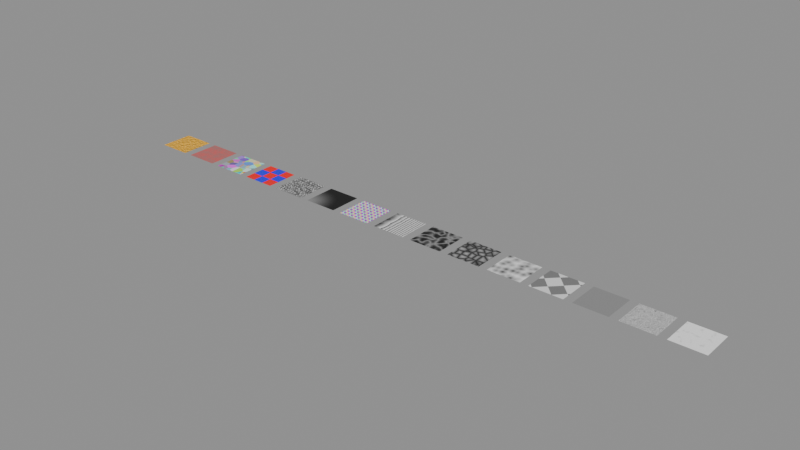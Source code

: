 # Source: PROCEDURAL.blend  (saved by Blender 5.0.119; exported with 4.5.12 LTS)
import bpy
from mathutils import Matrix  # noqa: F401  (used for matrix-valued properties, if any)

bpy.ops.wm.read_factory_settings(use_empty=True)
scene = bpy.context.scene
scene.name = 'Scene'

# ---- materials (node trees are filled in below, after node groups)
mat_ramped = bpy.data.materials.new('Ramped')
mat_mixed = bpy.data.materials.new('Mixed')
mat_colored = bpy.data.materials.new('Colored')
mat_checkered = bpy.data.materials.new('Checkered')
mat_bricks = bpy.data.materials.new('Bricks')
mat_graded = bpy.data.materials.new('Graded')
mat_magical = bpy.data.materials.new('Magical')
mat_waved = bpy.data.materials.new('Waved')
mat_ridged = bpy.data.materials.new('Ridged')
mat_edged = bpy.data.materials.new('Edged')
mat_smoothed = bpy.data.materials.new('Smoothed')
mat_hashed = bpy.data.materials.new('Hashed')
mat_gabored = bpy.data.materials.new('Gabored')
mat_mathed = bpy.data.materials.new('Mathed')
mat_turned = bpy.data.materials.new('Turned')

# ---- material node trees
mat_ramped.use_nodes = True; mat_ramped.node_tree.nodes.clear()
_N = mat_ramped.node_tree.nodes; _L = mat_ramped.node_tree.links
n0 = _N.new('ShaderNodeOutputMaterial'); n0.name = 'Material Output'; n0.location = (0, 0)
n1 = _N.new('ShaderNodeBsdfPrincipled'); n1.name = 'Principled BSDF'; n1.location = (0, 0)
n2 = _N.new('ShaderNodeTexNoise'); n2.name = 'Noise Texture'; n2.location = (0, 0)
n2.width = 145
n2.inputs[2].default_value = 8.0
n2.inputs[3].default_value = 3.0
n2.inputs[4].default_value = 0.6
n2.inputs[5].default_value = 2.5
n3 = _N.new('ShaderNodeValToRGB'); n3.name = 'Color Ramp'; n3.location = (0, 0)
n3.color_ramp.interpolation = 'EASE'
while len(n3.color_ramp.elements) > 1: n3.color_ramp.elements.remove(n3.color_ramp.elements[-1])
n3.color_ramp.elements[0].position = 0.0; n3.color_ramp.elements[0].color = (0.0, 0.0, 0.0, 1.0)
_e = n3.color_ramp.elements.new(0.5); _e.color = (1.0, 0.5, 0.0, 1.0)
_e = n3.color_ramp.elements.new(1.0); _e.color = (1.0, 1.0, 1.0, 1.0)
n4 = _N.new('ShaderNodeMapping'); n4.name = 'Mapping'; n4.location = (0, 0)
n4.inputs[1].default_value = (0.1, 0.2, 0.0)
n4.inputs[3].default_value = (2.0, 2.0, 1.0)
n5 = _N.new('ShaderNodeTexCoord'); n5.name = 'Texture Coordinate'; n5.location = (0, 0)
n6 = _N.new('ShaderNodeBump'); n6.name = 'Bump'; n6.location = (0, 0)
n6.inputs[0].default_value = 0.6
n6.inputs[1].default_value = 0.3
n7 = _N.new('ShaderNodeTexVoronoi'); n7.name = 'Voronoi Texture'; n7.location = (0, 0)
n7.width = 155
n7.inputs[2].default_value = 12.0
n7.inputs[8].default_value = 0.7
_L.new(n1.outputs[0], n0.inputs[0])
_L.new(n2.outputs[0], n3.inputs[0])
_L.new(n3.outputs[0], n1.inputs[0])
_L.new(n5.outputs[3], n4.inputs[0])
_L.new(n4.outputs[0], n2.inputs[0])
_L.new(n7.outputs[0], n6.inputs[3])
_L.new(n6.outputs[0], n1.inputs[5])
n0.is_active_output = True
mat_mixed.use_nodes = True; mat_mixed.node_tree.nodes.clear()
_N = mat_mixed.node_tree.nodes; _L = mat_mixed.node_tree.links
n0 = _N.new('ShaderNodeOutputMaterial'); n0.name = 'Material Output'; n0.location = (0, 0)
n1 = _N.new('ShaderNodeMixShader'); n1.name = 'Mix Shader'; n1.location = (0, 0)
n2 = _N.new('ShaderNodeBsdfDiffuse'); n2.name = 'Diffuse BSDF'; n2.location = (0, 0)
n2.inputs[0].default_value = (0.8, 0.1, 0.1, 1.0)
n3 = _N.new('ShaderNodeBsdfMetallic'); n3.name = 'Metallic BSDF'; n3.location = (0, 0)
n4 = _N.new('ShaderNodeTexNoise'); n4.name = 'Noise Texture'; n4.location = (0, 0)
n4.width = 145
n5 = _N.new('NodeReroute'); n5.name = 'Reroute'; n5.location = (0, 0)
n5.socket_idname = 'NodeSocketFloat'
_L.new(n1.outputs[0], n0.inputs[0])
_L.new(n2.outputs[0], n1.inputs[1])
_L.new(n3.outputs[0], n1.inputs[2])
_L.new(n4.outputs[0], n5.inputs[0])
_L.new(n5.outputs[0], n1.inputs[0])
n0.is_active_output = True
mat_colored.use_nodes = True; mat_colored.node_tree.nodes.clear()
_N = mat_colored.node_tree.nodes; _L = mat_colored.node_tree.links
n0 = _N.new('ShaderNodeOutputMaterial'); n0.name = 'Material Output'; n0.location = (0, 0)
n1 = _N.new('ShaderNodeBsdfPrincipled'); n1.name = 'Principled BSDF'; n1.location = (0, 0)
n2 = _N.new('ShaderNodeTexVoronoi'); n2.name = 'Voronoi Texture'; n2.location = (0, 0)
n2.width = 155
n3 = _N.new('ShaderNodeTexCoord'); n3.name = 'Texture Coordinate'; n3.location = (0, 0)
_L.new(n1.outputs[0], n0.inputs[0])
_L.new(n3.outputs[2], n2.inputs[0])
_L.new(n2.outputs[1], n1.inputs[0])
n0.is_active_output = True
mat_checkered.use_nodes = True; mat_checkered.node_tree.nodes.clear()
_N = mat_checkered.node_tree.nodes; _L = mat_checkered.node_tree.links
n0 = _N.new('ShaderNodeOutputMaterial'); n0.name = 'Material Output'; n0.location = (0, 0)
n1 = _N.new('ShaderNodeBsdfPrincipled'); n1.name = 'Principled BSDF'; n1.location = (0, 0)
n2 = _N.new('ShaderNodeTexChecker'); n2.name = 'Checker Texture'; n2.location = (0, 0)
n2.inputs[1].default_value = (1.0, 0.0, 0.0, 1.0)
n2.inputs[2].default_value = (0.0, 0.0, 1.0, 1.0)
n2.inputs[3].default_value = 3.0
_L.new(n1.outputs[0], n0.inputs[0])
_L.new(n2.outputs[0], n1.inputs[0])
n0.is_active_output = True
mat_bricks.use_nodes = True; mat_bricks.node_tree.nodes.clear()
_N = mat_bricks.node_tree.nodes; _L = mat_bricks.node_tree.links
n0 = _N.new('ShaderNodeOutputMaterial'); n0.name = 'Material Output'; n0.location = (0, 0)
n1 = _N.new('ShaderNodeBsdfPrincipled'); n1.name = 'Principled BSDF'; n1.location = (0, 0)
n2 = _N.new('ShaderNodeTexBrick'); n2.name = 'Brick Texture'; n2.location = (0, 0)
n2.width = 165
n2.offset_frequency = 3
n2.squash_frequency = 4
n2.offset = 0.3
n2.squash = 0.8
n2.inputs[5].default_value = 0.05
_L.new(n1.outputs[0], n0.inputs[0])
_L.new(n2.outputs[0], n1.inputs[0])
n0.is_active_output = True
mat_graded.use_nodes = True; mat_graded.node_tree.nodes.clear()
_N = mat_graded.node_tree.nodes; _L = mat_graded.node_tree.links
n0 = _N.new('ShaderNodeOutputMaterial'); n0.name = 'Material Output'; n0.location = (0, 0)
n1 = _N.new('ShaderNodeBsdfPrincipled'); n1.name = 'Principled BSDF'; n1.location = (0, 0)
n2 = _N.new('ShaderNodeTexGradient'); n2.name = 'Gradient Texture'; n2.location = (0, 0)
n2.gradient_type = 'QUADRATIC_SPHERE'
_L.new(n1.outputs[0], n0.inputs[0])
_L.new(n2.outputs[1], n1.inputs[0])
n0.is_active_output = True
mat_magical.use_nodes = True; mat_magical.node_tree.nodes.clear()
_N = mat_magical.node_tree.nodes; _L = mat_magical.node_tree.links
n0 = _N.new('ShaderNodeOutputMaterial'); n0.name = 'Material Output'; n0.location = (0, 0)
n1 = _N.new('ShaderNodeBsdfPrincipled'); n1.name = 'Principled BSDF'; n1.location = (0, 0)
n2 = _N.new('ShaderNodeTexMagic'); n2.name = 'Magic Texture'; n2.location = (0, 0)
n2.turbulence_depth = 4
n2.inputs[2].default_value = 1.5
_L.new(n1.outputs[0], n0.inputs[0])
_L.new(n2.outputs[0], n1.inputs[0])
n0.is_active_output = True
mat_waved.use_nodes = True; mat_waved.node_tree.nodes.clear()
_N = mat_waved.node_tree.nodes; _L = mat_waved.node_tree.links
n0 = _N.new('ShaderNodeOutputMaterial'); n0.name = 'Material Output'; n0.location = (0, 0)
n1 = _N.new('ShaderNodeBsdfPrincipled'); n1.name = 'Principled BSDF'; n1.location = (0, 0)
n2 = _N.new('ShaderNodeTexWave'); n2.name = 'Wave Texture'; n2.location = (0, 0)
n2.width = 160
n2.wave_type = 'RINGS'
n2.rings_direction = 'Y'
n2.wave_profile = 'SAW'
n2.inputs[2].default_value = 2.0
n2.inputs[6].default_value = 1.0
_L.new(n1.outputs[0], n0.inputs[0])
_L.new(n2.outputs[1], n1.inputs[0])
n0.is_active_output = True
mat_ridged.use_nodes = True; mat_ridged.node_tree.nodes.clear()
_N = mat_ridged.node_tree.nodes; _L = mat_ridged.node_tree.links
n0 = _N.new('ShaderNodeOutputMaterial'); n0.name = 'Material Output'; n0.location = (0, 0)
n1 = _N.new('ShaderNodeBsdfPrincipled'); n1.name = 'Principled BSDF'; n1.location = (0, 0)
n2 = _N.new('ShaderNodeTexNoise'); n2.name = 'Noise Texture'; n2.location = (0, 0)
n2.width = 145
n2.noise_type = 'RIDGED_MULTIFRACTAL'
n2.inputs[6].default_value = 0.5
n2.inputs[7].default_value = 2.0
_L.new(n1.outputs[0], n0.inputs[0])
_L.new(n2.outputs[0], n1.inputs[0])
n0.is_active_output = True
mat_edged.use_nodes = True; mat_edged.node_tree.nodes.clear()
_N = mat_edged.node_tree.nodes; _L = mat_edged.node_tree.links
n0 = _N.new('ShaderNodeOutputMaterial'); n0.name = 'Material Output'; n0.location = (0, 0)
n1 = _N.new('ShaderNodeBsdfPrincipled'); n1.name = 'Principled BSDF'; n1.location = (0, 0)
n2 = _N.new('ShaderNodeTexVoronoi'); n2.name = 'Voronoi Texture'; n2.location = (0, 0)
n2.width = 155
n2.feature = 'DISTANCE_TO_EDGE'
n2.normalize = True
_L.new(n1.outputs[0], n0.inputs[0])
_L.new(n2.outputs[0], n1.inputs[0])
n0.is_active_output = True
mat_smoothed.use_nodes = True; mat_smoothed.node_tree.nodes.clear()
_N = mat_smoothed.node_tree.nodes; _L = mat_smoothed.node_tree.links
n0 = _N.new('ShaderNodeOutputMaterial'); n0.name = 'Material Output'; n0.location = (0, 0)
n1 = _N.new('ShaderNodeBsdfPrincipled'); n1.name = 'Principled BSDF'; n1.location = (0, 0)
n2 = _N.new('ShaderNodeTexVoronoi'); n2.name = 'Voronoi Texture'; n2.location = (0, 0)
n2.width = 155
n2.distance = 'MINKOWSKI'
n2.feature = 'SMOOTH_F1'
n2.inputs[6].default_value = 0.4
n2.inputs[7].default_value = 1.5
_L.new(n1.outputs[0], n0.inputs[0])
_L.new(n2.outputs[0], n1.inputs[0])
n0.is_active_output = True
mat_hashed.use_nodes = True; mat_hashed.node_tree.nodes.clear()
_N = mat_hashed.node_tree.nodes; _L = mat_hashed.node_tree.links
n0 = _N.new('ShaderNodeOutputMaterial'); n0.name = 'Material Output'; n0.location = (0, 0)
n1 = _N.new('ShaderNodeBsdfPrincipled'); n1.name = 'Principled BSDF'; n1.location = (0, 0)
n2 = _N.new('ShaderNodeTexWhiteNoise'); n2.name = 'White Noise Texture'; n2.location = (0, 0)
n2.noise_dimensions = '4D'
n2.inputs[1].default_value = 1.5
_L.new(n1.outputs[0], n0.inputs[0])
_L.new(n2.outputs[0], n1.inputs[0])
n0.is_active_output = True
mat_gabored.use_nodes = True; mat_gabored.node_tree.nodes.clear()
_N = mat_gabored.node_tree.nodes; _L = mat_gabored.node_tree.links
n0 = _N.new('ShaderNodeOutputMaterial'); n0.name = 'Material Output'; n0.location = (0, 0)
n1 = _N.new('ShaderNodeBsdfPrincipled'); n1.name = 'Principled BSDF'; n1.location = (0, 0)
n2 = _N.new('ShaderNodeTexGabor'); n2.name = 'Gabor Texture'; n2.location = (0, 0)
n2.gabor_type = '3D'
n2.inputs[1].default_value = 12.0
n2.inputs[2].default_value = 4.0
n2.inputs[3].default_value = 0.25
n2.inputs[5].default_value = (0.0, 1.0, 0.0)
_L.new(n1.outputs[0], n0.inputs[0])
_L.new(n2.outputs[0], n1.inputs[0])
n0.is_active_output = True
mat_mathed.use_nodes = True; mat_mathed.node_tree.nodes.clear()
_N = mat_mathed.node_tree.nodes; _L = mat_mathed.node_tree.links
n0 = _N.new('ShaderNodeOutputMaterial'); n0.name = 'Material Output'; n0.location = (0, 0)
n1 = _N.new('ShaderNodeBsdfPrincipled'); n1.name = 'Principled BSDF'; n1.location = (0, 0)
n2 = _N.new('ShaderNodeTexNoise'); n2.name = 'Noise Texture'; n2.location = (0, 0)
n2.width = 145
n2.inputs[2].default_value = 6.0
n3 = _N.new('ShaderNodeMath'); n3.name = 'Math'; n3.location = (0, 0)
n3.operation = 'MULTIPLY'
n3.use_clamp = True
n3.inputs[1].default_value = 2.5
_L.new(n1.outputs[0], n0.inputs[0])
_L.new(n2.outputs[0], n3.inputs[0])
_L.new(n3.outputs[0], n1.inputs[0])
n0.is_active_output = True
mat_turned.use_nodes = True; mat_turned.node_tree.nodes.clear()
_N = mat_turned.node_tree.nodes; _L = mat_turned.node_tree.links
n0 = _N.new('ShaderNodeOutputMaterial'); n0.name = 'Material Output'; n0.location = (0, 0)
n1 = _N.new('ShaderNodeBsdfPrincipled'); n1.name = 'Principled BSDF'; n1.location = (0, 0)
n2 = _N.new('ShaderNodeTexChecker'); n2.name = 'Checker Texture'; n2.location = (0, 0)
n3 = _N.new('ShaderNodeMapping'); n3.name = 'Mapping'; n3.location = (0, 0)
n3.vector_type = 'TEXTURE'
n3.inputs[1].default_value = (0.1, 0.0, 0.0)
n3.inputs[2].default_value = (0.0, 0.0, 0.7854)
n3.inputs[3].default_value = (2.0, 2.0, 1.0)
n4 = _N.new('ShaderNodeTexCoord'); n4.name = 'Texture Coordinate'; n4.location = (0, 0)
_L.new(n1.outputs[0], n0.inputs[0])
_L.new(n2.outputs[0], n1.inputs[0])
_L.new(n4.outputs[0], n3.inputs[0])
_L.new(n3.outputs[0], n2.inputs[0])
n0.is_active_output = True

# ---- meshes
me_plane = bpy.data.meshes.new('Plane')
me_plane.from_pydata([(-1.0, -1.0, 0.0), (1.0, -1.0, 0.0), (-1.0, 1.0, 0.0), (1.0, 1.0, 0.0)], [], [(0, 1, 3, 2)])
_uv = me_plane.uv_layers.new(name='UVMap')
_uv.uv.foreach_set('vector', [0.0, 0.0, 1.0, 0.0, 1.0, 1.0, 0.0, 1.0])
me_plane.materials.append(mat_ramped)
me_plane.update()
me_plane_001 = bpy.data.meshes.new('Plane.001')
me_plane_001.from_pydata([(-1.0, -1.0, 0.0), (1.0, -1.0, 0.0), (-1.0, 1.0, 0.0), (1.0, 1.0, 0.0)], [], [(0, 1, 3, 2)])
_uv = me_plane_001.uv_layers.new(name='UVMap')
_uv.uv.foreach_set('vector', [0.0, 0.0, 1.0, 0.0, 1.0, 1.0, 0.0, 1.0])
me_plane_001.materials.append(mat_mixed)
me_plane_001.update()
me_plane_002 = bpy.data.meshes.new('Plane.002')
me_plane_002.from_pydata([(-1.0, -1.0, 0.0), (1.0, -1.0, 0.0), (-1.0, 1.0, 0.0), (1.0, 1.0, 0.0)], [], [(0, 1, 3, 2)])
_uv = me_plane_002.uv_layers.new(name='UVMap')
_uv.uv.foreach_set('vector', [0.0, 0.0, 1.0, 0.0, 1.0, 1.0, 0.0, 1.0])
me_plane_002.materials.append(mat_colored)
me_plane_002.update()
me_plane_003 = bpy.data.meshes.new('Plane.003')
me_plane_003.from_pydata([(-1.0, -1.0, 0.0), (1.0, -1.0, 0.0), (-1.0, 1.0, 0.0), (1.0, 1.0, 0.0)], [], [(0, 1, 3, 2)])
_uv = me_plane_003.uv_layers.new(name='UVMap')
_uv.uv.foreach_set('vector', [0.0, 0.0, 1.0, 0.0, 1.0, 1.0, 0.0, 1.0])
me_plane_003.materials.append(mat_checkered)
me_plane_003.update()
me_plane_004 = bpy.data.meshes.new('Plane.004')
me_plane_004.from_pydata([(-1.0, -1.0, 0.0), (1.0, -1.0, 0.0), (-1.0, 1.0, 0.0), (1.0, 1.0, 0.0)], [], [(0, 1, 3, 2)])
_uv = me_plane_004.uv_layers.new(name='UVMap')
_uv.uv.foreach_set('vector', [0.0, 0.0, 1.0, 0.0, 1.0, 1.0, 0.0, 1.0])
me_plane_004.materials.append(mat_bricks)
me_plane_004.update()
me_plane_005 = bpy.data.meshes.new('Plane.005')
me_plane_005.from_pydata([(-1.0, -1.0, 0.0), (1.0, -1.0, 0.0), (-1.0, 1.0, 0.0), (1.0, 1.0, 0.0)], [], [(0, 1, 3, 2)])
_uv = me_plane_005.uv_layers.new(name='UVMap')
_uv.uv.foreach_set('vector', [0.0, 0.0, 1.0, 0.0, 1.0, 1.0, 0.0, 1.0])
me_plane_005.materials.append(mat_graded)
me_plane_005.update()
me_plane_006 = bpy.data.meshes.new('Plane.006')
me_plane_006.from_pydata([(-1.0, -1.0, 0.0), (1.0, -1.0, 0.0), (-1.0, 1.0, 0.0), (1.0, 1.0, 0.0)], [], [(0, 1, 3, 2)])
_uv = me_plane_006.uv_layers.new(name='UVMap')
_uv.uv.foreach_set('vector', [0.0, 0.0, 1.0, 0.0, 1.0, 1.0, 0.0, 1.0])
me_plane_006.materials.append(mat_magical)
me_plane_006.update()
me_plane_007 = bpy.data.meshes.new('Plane.007')
me_plane_007.from_pydata([(-1.0, -1.0, 0.0), (1.0, -1.0, 0.0), (-1.0, 1.0, 0.0), (1.0, 1.0, 0.0)], [], [(0, 1, 3, 2)])
_uv = me_plane_007.uv_layers.new(name='UVMap')
_uv.uv.foreach_set('vector', [0.0, 0.0, 1.0, 0.0, 1.0, 1.0, 0.0, 1.0])
me_plane_007.materials.append(mat_waved)
me_plane_007.update()
me_plane_008 = bpy.data.meshes.new('Plane.008')
me_plane_008.from_pydata([(-1.0, -1.0, 0.0), (1.0, -1.0, 0.0), (-1.0, 1.0, 0.0), (1.0, 1.0, 0.0)], [], [(0, 1, 3, 2)])
_uv = me_plane_008.uv_layers.new(name='UVMap')
_uv.uv.foreach_set('vector', [0.0, 0.0, 1.0, 0.0, 1.0, 1.0, 0.0, 1.0])
me_plane_008.materials.append(mat_ridged)
me_plane_008.update()
me_plane_009 = bpy.data.meshes.new('Plane.009')
me_plane_009.from_pydata([(-1.0, -1.0, 0.0), (1.0, -1.0, 0.0), (-1.0, 1.0, 0.0), (1.0, 1.0, 0.0)], [], [(0, 1, 3, 2)])
_uv = me_plane_009.uv_layers.new(name='UVMap')
_uv.uv.foreach_set('vector', [0.0, 0.0, 1.0, 0.0, 1.0, 1.0, 0.0, 1.0])
me_plane_009.materials.append(mat_edged)
me_plane_009.update()
me_plane_010 = bpy.data.meshes.new('Plane.010')
me_plane_010.from_pydata([(-1.0, -1.0, 0.0), (1.0, -1.0, 0.0), (-1.0, 1.0, 0.0), (1.0, 1.0, 0.0)], [], [(0, 1, 3, 2)])
_uv = me_plane_010.uv_layers.new(name='UVMap')
_uv.uv.foreach_set('vector', [0.0, 0.0, 1.0, 0.0, 1.0, 1.0, 0.0, 1.0])
me_plane_010.materials.append(mat_smoothed)
me_plane_010.update()
me_plane_011 = bpy.data.meshes.new('Plane.011')
me_plane_011.from_pydata([(-1.0, -1.0, 0.0), (1.0, -1.0, 0.0), (-1.0, 1.0, 0.0), (1.0, 1.0, 0.0)], [], [(0, 1, 3, 2)])
_uv = me_plane_011.uv_layers.new(name='UVMap')
_uv.uv.foreach_set('vector', [0.0, 0.0, 1.0, 0.0, 1.0, 1.0, 0.0, 1.0])
me_plane_011.materials.append(mat_hashed)
me_plane_011.update()
me_plane_012 = bpy.data.meshes.new('Plane.012')
me_plane_012.from_pydata([(-1.0, -1.0, 0.0), (1.0, -1.0, 0.0), (-1.0, 1.0, 0.0), (1.0, 1.0, 0.0)], [], [(0, 1, 3, 2)])
_uv = me_plane_012.uv_layers.new(name='UVMap')
_uv.uv.foreach_set('vector', [0.0, 0.0, 1.0, 0.0, 1.0, 1.0, 0.0, 1.0])
me_plane_012.materials.append(mat_gabored)
me_plane_012.update()
me_plane_013 = bpy.data.meshes.new('Plane.013')
me_plane_013.from_pydata([(-1.0, -1.0, 0.0), (1.0, -1.0, 0.0), (-1.0, 1.0, 0.0), (1.0, 1.0, 0.0)], [], [(0, 1, 3, 2)])
_uv = me_plane_013.uv_layers.new(name='UVMap')
_uv.uv.foreach_set('vector', [0.0, 0.0, 1.0, 0.0, 1.0, 1.0, 0.0, 1.0])
me_plane_013.materials.append(mat_mathed)
me_plane_013.update()
me_plane_014 = bpy.data.meshes.new('Plane.014')
me_plane_014.from_pydata([(-1.0, -1.0, 0.0), (1.0, -1.0, 0.0), (-1.0, 1.0, 0.0), (1.0, 1.0, 0.0)], [], [(0, 1, 3, 2)])
_uv = me_plane_014.uv_layers.new(name='UVMap')
_uv.uv.foreach_set('vector', [0.0, 0.0, 1.0, 0.0, 1.0, 1.0, 0.0, 1.0])
me_plane_014.materials.append(mat_turned)
me_plane_014.update()

# ---- objects
ob_ramped = bpy.data.objects.new('Ramped', me_plane)
ob_mixed = bpy.data.objects.new('Mixed', me_plane_001)
ob_colored = bpy.data.objects.new('Colored', me_plane_002)
ob_checkered = bpy.data.objects.new('Checkered', me_plane_003)
ob_bricks = bpy.data.objects.new('Bricks', me_plane_004)
ob_graded = bpy.data.objects.new('Graded', me_plane_005)
ob_magical = bpy.data.objects.new('Magical', me_plane_006)
ob_waved = bpy.data.objects.new('Waved', me_plane_007)
ob_ridged = bpy.data.objects.new('Ridged', me_plane_008)
ob_edged = bpy.data.objects.new('Edged', me_plane_009)
ob_smoothed = bpy.data.objects.new('Smoothed', me_plane_010)
ob_hashed = bpy.data.objects.new('Hashed', me_plane_011)
ob_gabored = bpy.data.objects.new('Gabored', me_plane_012)
ob_mathed = bpy.data.objects.new('Mathed', me_plane_013)
ob_turned = bpy.data.objects.new('Turned', me_plane_014)

# ---- transforms, parenting, visibility, modifiers, constraints
ob_ramped.location = (-2.5, 0.0, 0.0)
ob_mixed.location = (0.0, 0.0, 0.0)
ob_colored.location = (2.5, 0.0, 0.0)
ob_checkered.location = (5.0, 0.0, 0.0)
ob_bricks.location = (7.5, 0.0, 0.0)
ob_graded.location = (10.0, 0.0, 0.0)
ob_magical.location = (12.5, 0.0, 0.0)
ob_waved.location = (15.0, 0.0, 0.0)
ob_ridged.location = (17.5, 0.0, 0.0)
ob_edged.location = (20.0, 0.0, 0.0)
ob_smoothed.location = (22.5, 0.0, 0.0)
ob_hashed.location = (27.5, 0.0, 0.0)
ob_gabored.location = (30.0, 0.0, 0.0)
ob_mathed.location = (32.5, 0.0, 0.0)
ob_turned.location = (25.0, 0.0, 0.0)

# ---- collection membership
scene.collection.objects.link(ob_ramped)
scene.collection.objects.link(ob_mixed)
scene.collection.objects.link(ob_colored)
scene.collection.objects.link(ob_checkered)
scene.collection.objects.link(ob_bricks)
scene.collection.objects.link(ob_graded)
scene.collection.objects.link(ob_magical)
scene.collection.objects.link(ob_waved)
scene.collection.objects.link(ob_ridged)
scene.collection.objects.link(ob_edged)
scene.collection.objects.link(ob_smoothed)
scene.collection.objects.link(ob_hashed)
scene.collection.objects.link(ob_gabored)
scene.collection.objects.link(ob_mathed)
scene.collection.objects.link(ob_turned)

# ---- scene / render settings (as saved in the file)
scene.frame_start = 1; scene.frame_end = 250; scene.frame_set(1)
scene.render.engine = 'BLENDER_EEVEE_NEXT'
scene.render.bake_bias = 0.0
scene.render.bake_samples = 0
scene.cycles.sampling_pattern = 'TABULATED_SOBOL'
scene.eevee.use_volume_custom_range = False
bpy.context.view_layer.update()

# ---- added for rendering (the .blend has no active camera and no usable light): camera, sun + grey world if the file has none
cam_auto = bpy.data.cameras.new('AutoCamera')
cam_auto.lens = 50.0
cam_auto.sensor_width = 36.0
cam_auto.clip_end = 1000.0
ob_auto_camera = bpy.data.objects.new('AutoCamera', cam_auto)
scene.collection.objects.link(ob_auto_camera)
ob_auto_camera.location = (49.2833, -41.1399, 27.4266)
ob_auto_camera.rotation_euler = (1.09748, -7.21219e-08, 0.694738)
scene.camera = ob_auto_camera
light_auto_sun = bpy.data.lights.new('AutoSun', 'SUN')
light_auto_sun.energy = 3.0
light_auto_sun.angle = 0.0523599
ob_auto_sun = bpy.data.objects.new('AutoSun', light_auto_sun)
scene.collection.objects.link(ob_auto_sun)
ob_auto_sun.rotation_euler = (0.872665, 0.174533, 0.523599)
if scene.world is None:
    world_auto = bpy.data.worlds.new('AutoWorld')
    world_auto.color = (0.3, 0.3, 0.3)
    scene.world = world_auto
bpy.context.view_layer.update()
